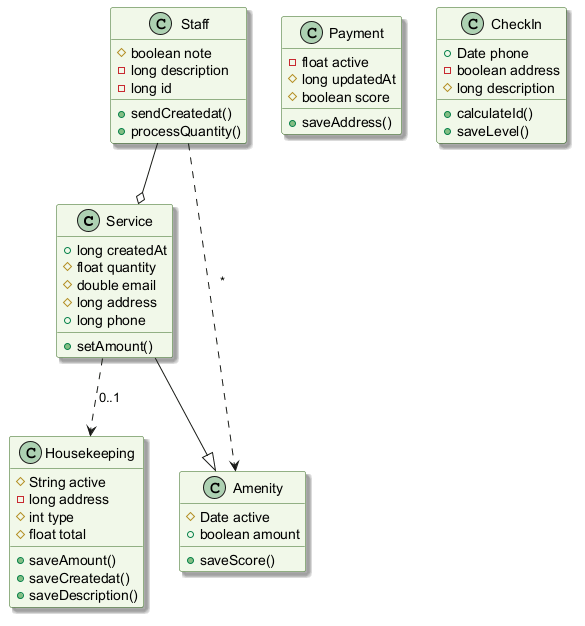

The diagram above was rendered by PlantUML. Its source (embedded in the PNG):
@startuml
skinparam backgroundColor #FFFFFF
skinparam classBackgroundColor #F1F8E9
skinparam classBorderColor #33691E
skinparam shadowing true
class Service {
  +long createdAt
  #float quantity
  #double email
  #long address
  +long phone
  +setAmount()
}
class Payment {
  -float active
  #long updatedAt
  #boolean score
  +saveAddress()
}
class Housekeeping {
  #String active
  -long address
  #int type
  #float total
  +saveAmount()
  +saveCreatedat()
  +saveDescription()
}
class Staff {
  #boolean note
  -long description
  -long id
  +sendCreatedat()
  +processQuantity()
}
class Amenity {
  #Date active
  +boolean amount
  +saveScore()
}
class CheckIn {
  +Date phone
  -boolean address
  #long description
  +calculateId()
  +saveLevel()
}
Staff ..> Amenity : "*"
Service ..> Housekeeping : "0..1"
Service --|> Amenity
Staff --o Service
@enduml